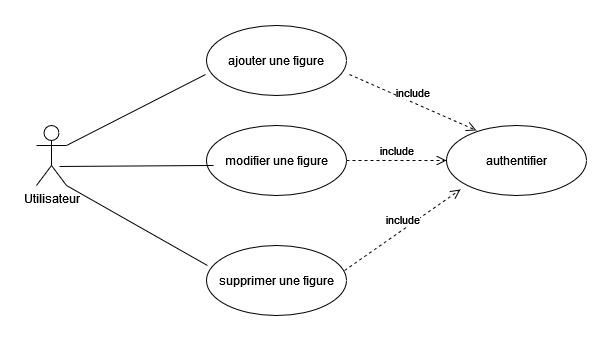

The diagram above was exported from draw.io. Its source (the exported page's mxGraphModel, read from the mxfile embedded in the PNG):
<mxGraphModel dx="942" dy="660" grid="1" gridSize="10" guides="1" tooltips="1" connect="1" arrows="1" fold="1" page="1" pageScale="1" pageWidth="827" pageHeight="1169" math="0" shadow="0">
  <root>
    <mxCell id="0" />
    <mxCell id="1" parent="0" />
    <mxCell id="qJQrsTF7M0T-hHUih5eU-14" value="Utilisateur" style="shape=umlActor;verticalLabelPosition=bottom;verticalAlign=top;html=1;" parent="1" vertex="1">
      <mxGeometry x="70" y="240" width="30" height="60" as="geometry" />
    </mxCell>
    <mxCell id="qJQrsTF7M0T-hHUih5eU-15" value="ajouter une figure " style="ellipse;whiteSpace=wrap;html=1;" parent="1" vertex="1">
      <mxGeometry x="240" y="140" width="140" height="70" as="geometry" />
    </mxCell>
    <mxCell id="qJQrsTF7M0T-hHUih5eU-19" value="modifier une figure " style="ellipse;whiteSpace=wrap;html=1;" parent="1" vertex="1">
      <mxGeometry x="240" y="240" width="140" height="70" as="geometry" />
    </mxCell>
    <mxCell id="qJQrsTF7M0T-hHUih5eU-20" value="supprimer une figure " style="ellipse;whiteSpace=wrap;html=1;" parent="1" vertex="1">
      <mxGeometry x="240" y="360" width="140" height="70" as="geometry" />
    </mxCell>
    <mxCell id="qJQrsTF7M0T-hHUih5eU-21" value="authentifier" style="ellipse;whiteSpace=wrap;html=1;" parent="1" vertex="1">
      <mxGeometry x="480" y="240" width="140" height="70" as="geometry" />
    </mxCell>
    <mxCell id="qJQrsTF7M0T-hHUih5eU-22" value="include" style="html=1;verticalAlign=bottom;endArrow=open;dashed=1;endSize=8;rounded=0;entryX=0.1;entryY=0.914;entryDx=0;entryDy=0;entryPerimeter=0;exitX=0.986;exitY=0.357;exitDx=0;exitDy=0;exitPerimeter=0;" parent="1" source="qJQrsTF7M0T-hHUih5eU-20" target="qJQrsTF7M0T-hHUih5eU-21" edge="1">
      <mxGeometry relative="1" as="geometry">
        <mxPoint x="170" y="460" as="sourcePoint" />
        <mxPoint x="90" y="460" as="targetPoint" />
      </mxGeometry>
    </mxCell>
    <mxCell id="qJQrsTF7M0T-hHUih5eU-23" value="include" style="html=1;verticalAlign=bottom;endArrow=open;dashed=1;endSize=8;rounded=0;entryX=0.214;entryY=0.071;entryDx=0;entryDy=0;entryPerimeter=0;exitX=1.021;exitY=0.7;exitDx=0;exitDy=0;exitPerimeter=0;" parent="1" source="qJQrsTF7M0T-hHUih5eU-15" target="qJQrsTF7M0T-hHUih5eU-21" edge="1">
      <mxGeometry relative="1" as="geometry">
        <mxPoint x="388.03999999999996" y="394.99" as="sourcePoint" />
        <mxPoint x="504" y="313.98" as="targetPoint" />
      </mxGeometry>
    </mxCell>
    <mxCell id="qJQrsTF7M0T-hHUih5eU-24" value="include" style="html=1;verticalAlign=bottom;endArrow=open;dashed=1;endSize=8;rounded=0;entryX=0;entryY=0.5;entryDx=0;entryDy=0;exitX=1;exitY=0.5;exitDx=0;exitDy=0;" parent="1" source="qJQrsTF7M0T-hHUih5eU-19" target="qJQrsTF7M0T-hHUih5eU-21" edge="1">
      <mxGeometry relative="1" as="geometry">
        <mxPoint x="398.03999999999996" y="404.99" as="sourcePoint" />
        <mxPoint x="514" y="323.98" as="targetPoint" />
      </mxGeometry>
    </mxCell>
    <mxCell id="qJQrsTF7M0T-hHUih5eU-26" value="" style="endArrow=none;html=1;rounded=0;entryX=-0.007;entryY=0.7;entryDx=0;entryDy=0;entryPerimeter=0;exitX=1;exitY=0.3333333333333333;exitDx=0;exitDy=0;exitPerimeter=0;" parent="1" source="qJQrsTF7M0T-hHUih5eU-14" target="qJQrsTF7M0T-hHUih5eU-15" edge="1">
      <mxGeometry width="50" height="50" relative="1" as="geometry">
        <mxPoint x="150" y="270" as="sourcePoint" />
        <mxPoint x="200" y="220" as="targetPoint" />
      </mxGeometry>
    </mxCell>
    <mxCell id="qJQrsTF7M0T-hHUih5eU-28" value="" style="endArrow=none;html=1;rounded=0;entryX=0.05;entryY=0.571;entryDx=0;entryDy=0;entryPerimeter=0;exitX=0.767;exitY=0.683;exitDx=0;exitDy=0;exitPerimeter=0;" parent="1" source="qJQrsTF7M0T-hHUih5eU-14" target="qJQrsTF7M0T-hHUih5eU-19" edge="1">
      <mxGeometry width="50" height="50" relative="1" as="geometry">
        <mxPoint x="140" y="320" as="sourcePoint" />
        <mxPoint x="190" y="270" as="targetPoint" />
      </mxGeometry>
    </mxCell>
    <mxCell id="qJQrsTF7M0T-hHUih5eU-29" value="" style="endArrow=none;html=1;rounded=0;entryX=0.007;entryY=0.286;entryDx=0;entryDy=0;entryPerimeter=0;exitX=1;exitY=1;exitDx=0;exitDy=0;exitPerimeter=0;" parent="1" source="qJQrsTF7M0T-hHUih5eU-14" target="qJQrsTF7M0T-hHUih5eU-20" edge="1">
      <mxGeometry width="50" height="50" relative="1" as="geometry">
        <mxPoint x="110" y="410" as="sourcePoint" />
        <mxPoint x="160" y="360" as="targetPoint" />
      </mxGeometry>
    </mxCell>
  </root>
</mxGraphModel>